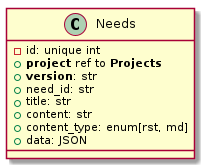

The diagram above was rendered by PlantUML. Its source (embedded in the PNG):
@startuml
    class Needs {
        - id: unique int
        + **project** ref to **Projects**
        + **version**: str
       + need_id: str
        + title: str
        + content: str
        + content_type: enum[rst, md]
        + data: JSON
    }
@enduml